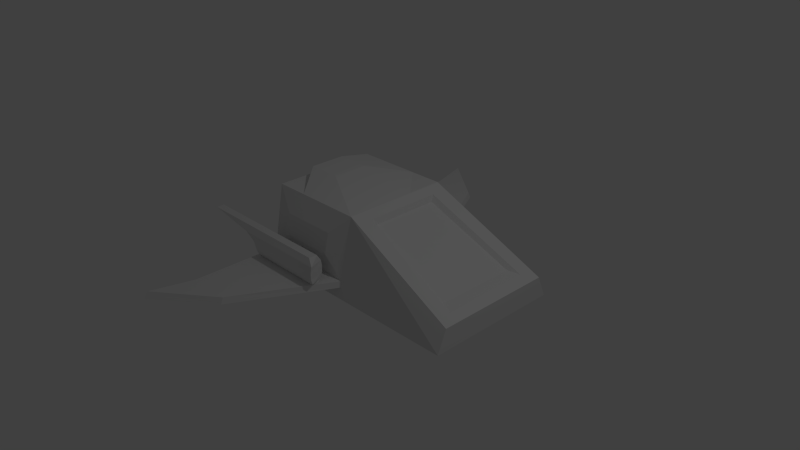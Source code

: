 # Source: ChromatoseShip.blend  (saved by Blender 2.75.0; exported with 4.5.12 LTS)
import bpy
from mathutils import Matrix  # noqa: F401  (used for matrix-valued properties, if any)

bpy.ops.wm.read_factory_settings(use_empty=True)
scene = bpy.context.scene
scene.name = 'Scene'

# ---- collections
col_collection_1 = bpy.data.collections.new('Collection 1'); scene.collection.children.link(col_collection_1)

# ---- world
world_world = bpy.data.worlds.new('World'); scene.world = world_world
world_world.color = (0.05088, 0.05088, 0.05088)
world_world.use_sun_shadow = False
world_world.sun_shadow_jitter_overblur = 0.0
world_world.cycles.sampling_method = 'MANUAL'
world_world.cycles.sample_map_resolution = 256

# ---- cameras
cam_camera = bpy.data.cameras.new('Camera')
cam_camera.clip_end = 100.0
cam_camera.lens = 35.0
cam_camera.sensor_width = 32.0
cam_camera.sensor_height = 18.0
cam_camera.ortho_scale = 7.314
cam_camera.dof.focus_distance = 0.0
cam_camera.dof.aperture_fstop = 128.0

# ---- lights
light_lamp = bpy.data.lights.new('Lamp', 'POINT')
light_lamp.transmission_factor = 0.0
light_lamp.cutoff_distance = 30.0
light_lamp.energy = 100.0
light_lamp.shadow_buffer_clip_start = 1.001
light_lamp.shadow_soft_size = 0.1
light_lamp.shadow_maximum_resolution = 0.006
light_lamp.use_absolute_resolution = True
light_lamp.cycles.use_multiple_importance_sampling = False

# ---- meshes
me_cube_002 = bpy.data.meshes.new('Cube.002')
me_cube_002.from_pydata([(-0.4874, 0.503, -0.3553), (-0.4874, -0.503, -0.3553), (-2.093, 1.0, 0.6324), (-1.77, 0.6009, 0.2301), (-1.77, -0.6009, 0.2301), (-2.093, -1.0, 0.6324), (-2.093, 0.8665, 0.3135), (-2.093, -0.8665, 0.3135), (-0.4631, 0.5526, -0.4434), (-0.4631, -0.5526, -0.4434), (-1.951, 0.6594, 0.2477), (-1.951, -0.6594, 0.2477), (-0.3214, 1.0, 0.6324), (0.0005772, 0.9169, -0.2093), (0.0005772, -0.9169, -0.2093), (-0.3214, -1.0, 0.6324), (0.8306, -0.9169, -0.2093), (1.153, -1.0, 0.6324), (0.8306, 0.9169, -0.2093), (1.153, 1.0, 0.6324), (-0.2786, 0.9701, 0.4734), (0.01666, 0.9773, 0.08478), (0.01666, -0.9773, 0.08478), (-0.2786, -0.9701, 0.4734), (0.8146, -0.9773, 0.08478), (1.11, -0.9701, 0.4734), (0.8146, 0.9773, 0.08478), (1.11, 0.9701, 0.4734), (-0.3214, -0.785, -0.5092), (1.153, -0.785, -0.5092), (1.153, 0.785, -0.5092), (-0.3214, 0.785, -0.5092), (-0.2725, -0.9534, 0.3847), (1.104, -0.9534, 0.3847), (1.104, 0.9534, 0.3847), (-0.2725, 0.9534, 0.3847), (-0.3214, 0.2617, -0.5092), (-0.3214, -0.2617, -0.5092), (0.1699, -0.785, -0.5092), (0.6613, -0.785, -0.5092), (1.153, -0.2617, -0.5092), (1.153, 0.2617, -0.5092), (0.6613, 0.785, -0.5092), (0.1699, 0.785, -0.5092), (1.108, 0.2617, -0.6324), (0.6168, 0.2617, -0.6324), (1.108, -0.2617, -0.6324), (0.6168, -0.2617, -0.6324), (-0.2786, 0.9701, 0.4734), (-0.0761, 1.177, 0.3847), (-0.0761, -1.177, 0.3847), (-0.2786, -0.9701, 0.4734), (1.059, -1.177, 0.3847), (1.11, -0.9701, 0.4734), (1.059, 1.177, 0.3847), (1.11, 0.9701, 0.4734), (0.4585, 2.337, 0.4734), (-0.05793, 1.294, 0.3847), (-0.05793, -1.294, 0.3847), (0.4585, -2.337, 0.4734), (1.052, -1.294, 0.3847), (1.11, -2.337, 0.4734), (1.052, 1.294, 0.3847), (1.11, 2.337, 0.4734), (1.277, 2.965, 0.4734), (1.277, -2.914, 0.3847), (1.277, -2.965, 0.4734), (1.277, 2.914, 0.3847), (-0.2725, -0.9534, 0.3847), (1.104, -0.9534, 0.3847), (1.104, 0.9534, 0.3847), (-0.2725, 0.9534, 0.3847), (0.4646, -2.297, 0.3847), (1.104, -2.297, 0.3847), (1.104, 2.297, 0.3847), (0.4646, 2.297, 0.3847), (-0.07575, -1.134, 0.3337), (1.059, -1.134, 0.3337), (1.059, 1.134, 0.3337), (-0.07575, 1.134, 0.3337), (-0.1564, -1.331, 0.3337), (1.052, -1.331, 0.3337), (1.052, 1.331, 0.3337), (-0.1564, 1.331, 0.3337), (-0.07575, -1.107, 0.2605), (1.059, -1.107, 0.2605), (1.059, 1.107, 0.2605), (-0.07575, 1.107, 0.2605), (-0.1564, -1.356, 0.2605), (1.052, -1.356, 0.2605), (1.052, 1.356, 0.2605), (-0.1564, 1.356, 0.2605), (-0.07575, -1.104, 0.1635), (1.105, -1.104, 0.1635), (1.105, 1.104, 0.1635), (-0.07575, 1.104, 0.1635), (-0.1564, -1.355, 0.1635), (1.098, -1.355, 0.1635), (1.098, 1.355, 0.1635), (-0.1564, 1.355, 0.1635), (-0.07575, -1.118, 0.0816), (1.299, -1.118, 0.0816), (1.299, 1.118, 0.0816), (-0.07575, 1.118, 0.0816), (-0.1564, -1.337, 0.0816), (1.292, -1.337, 0.0816), (1.292, 1.337, 0.0816), (-0.1564, 1.337, 0.0816), (-0.07575, -1.175, -0.007963), (2.093, -1.175, -0.007963), (2.093, 1.175, -0.007963), (-0.07575, 1.175, -0.007963), (-0.05762, -1.292, -0.007963), (2.086, -1.292, -0.007963), (2.086, 1.292, -0.007963), (-0.05762, 1.292, -0.007963)], [], [(15, 12, 2, 5), (20, 27, 55, 48), (29, 40, 41, 30, 19, 17), (35, 20, 48, 71), (12, 15, 17, 19), (47, 38, 28, 37), (6, 7, 5, 2), (0, 1, 4, 3), (28, 15, 5, 7), (12, 31, 6, 2), (9, 8, 31, 36, 37, 28), (10, 11, 7, 6), (11, 9, 28, 7), (8, 10, 6, 31), (1, 0, 8, 9), (3, 4, 11, 10), (4, 1, 9, 11), (0, 3, 10, 8), (20, 35, 31, 12), (32, 23, 15, 28), (24, 22, 14, 16), (25, 33, 29, 17), (23, 25, 17, 15), (34, 27, 19, 30), (21, 26, 18, 13), (27, 20, 12, 19), (16, 14, 28, 38, 39, 29), (13, 18, 30, 42, 43, 31), (35, 34, 26, 21), (21, 13, 31, 35), (14, 22, 32, 28), (24, 16, 29, 33), (18, 26, 34, 30), (43, 45, 36, 31), (45, 47, 37, 36), (30, 41, 44, 42), (42, 44, 45, 43), (41, 40, 46, 44), (44, 46, 47, 45), (40, 29, 39, 46), (46, 39, 38, 47), (22, 24, 33, 32), (51, 68, 72, 59), (69, 53, 61, 73), (27, 34, 70, 55), (33, 25, 53, 69), (23, 32, 68, 51), (34, 35, 71, 70), (25, 23, 51, 53), (32, 33, 69, 68), (57, 62, 82, 83), (53, 51, 59, 61), (58, 50, 76, 80), (71, 48, 56, 75), (48, 55, 63, 56), (55, 70, 74, 63), (75, 56, 64, 67), (74, 75, 67), (56, 63, 64), (63, 74, 67, 64), (73, 61, 66, 65), (59, 72, 65, 66), (61, 59, 66), (72, 73, 65), (52, 50, 68, 69), (49, 54, 70, 71), (58, 60, 73, 72), (62, 57, 75, 74), (60, 52, 69, 73), (50, 58, 72, 68), (57, 49, 71, 75), (54, 62, 74, 70), (82, 78, 86, 90), (76, 77, 85, 84), (54, 49, 79, 78), (49, 57, 83, 79), (52, 60, 81, 77), (60, 58, 80, 81), (50, 52, 77, 76), (62, 54, 78, 82), (85, 89, 97, 93), (87, 91, 99, 95), (80, 76, 84, 88), (83, 82, 90, 91), (78, 79, 87, 86), (79, 83, 91, 87), (77, 81, 89, 85), (81, 80, 88, 89), (95, 99, 107, 103), (94, 95, 103, 102), (89, 88, 96, 97), (84, 85, 93, 92), (90, 86, 94, 98), (88, 84, 92, 96), (91, 90, 98, 99), (86, 87, 95, 94), (104, 100, 108, 112), (106, 102, 110, 114), (93, 97, 105, 101), (97, 96, 104, 105), (92, 93, 101, 100), (98, 94, 102, 106), (96, 92, 100, 104), (99, 98, 106, 107), (110, 111, 115, 114), (108, 109, 113, 112), (107, 106, 114, 115), (102, 103, 111, 110), (103, 107, 115, 111), (101, 105, 113, 109), (105, 104, 112, 113), (100, 101, 109, 108)])
_uv = me_cube_002.uv_layers.new(name='UVMap')
_uv.uv.foreach_set('vector', [0.2713, 0.2349, 3.235e-08, 0.2349, 6.469e-08, 0.0, 0.2713, 3.178e-08, 0.0, 0.0, 0.0, 0.0, 0.0, 0.0, 0.0, 0.0, 0.8378, 0.2379, 0.8378, 0.1682, 0.8378, 0.09841, 0.8378, 0.02865, 0.9925, 0.0, 0.9925, 0.2666, 0.0, 0.0, 0.0, 0.0, 0.0, 0.0, 0.0, 0.0, 3.235e-08, 0.2349, 0.2713, 0.2349, 0.2713, 0.4303, 0.0, 0.4303, 0.3534, 0.3702, 0.2824, 0.3095, 0.2824, 0.2442, 0.3534, 0.2442, 0.4567, 0.6888, 0.4567, 0.4578, 0.4996, 0.44, 0.4996, 0.7066, 0.4571, 0.2205, 0.3207, 0.2205, 0.3074, 0.04372, 0.4704, 0.04372, 0.5065, 0.1965, 0.6639, 0.1965, 0.6639, 0.4326, 0.6185, 0.4326, 0.6639, 0.1965, 0.8214, 0.1965, 0.7093, 0.4326, 0.6639, 0.4326, 0.3139, 0.2247, 0.4639, 0.2247, 0.4954, 0.2442, 0.4244, 0.2442, 0.3534, 0.2442, 0.2824, 0.2442, 0.4784, 0.01953, 0.2994, 0.01953, 0.2713, 3.178e-08, 0.5065, 0.0, 0.2994, 0.01953, 0.3139, 0.2247, 0.2824, 0.2442, 0.2713, 3.178e-08, 0.4639, 0.2247, 0.4784, 0.01953, 0.5065, 0.0, 0.4954, 0.2442, 0.8555, 0.4073, 0.8555, 0.2732, 0.8678, 0.2666, 0.8678, 0.4139, 0.4704, 0.04372, 0.3074, 0.04372, 0.2994, 0.01953, 0.4784, 0.01953, 0.7597, 0.9059, 0.7583, 0.719, 0.7686, 0.7109, 0.7686, 0.9284, 0.7686, 0.9203, 0.77, 0.7334, 0.7789, 0.7109, 0.7789, 0.9284, 0.6858, 0.1908, 0.6981, 0.19, 0.8214, 0.1965, 0.6639, 0.1965, 0.6298, 0.19, 0.642, 0.1908, 0.6639, 0.1965, 0.5065, 0.1965, 0.5899, 0.04505, 0.5899, 0.1514, 0.5493, 0.1535, 0.5493, 0.04291, 0.642, 0.005712, 0.6298, 0.006518, 0.5065, 1.319e-05, 0.6639, 0.0, 0.642, 0.1908, 0.642, 0.005712, 0.6639, 0.0, 0.6639, 0.1965, 0.6981, 0.006518, 0.6858, 0.005712, 0.6639, 0.0, 0.8214, 1.32e-05, 0.7379, 0.1514, 0.7379, 0.04505, 0.7786, 0.04291, 0.7786, 0.1535, 0.6858, 0.005712, 0.6858, 0.1908, 0.6639, 0.1965, 0.6639, 0.0, 0.5493, 0.04291, 0.5493, 0.1535, 0.5065, 0.1965, 0.5065, 0.131, 0.5065, 0.0655, 0.5065, 1.319e-05, 0.7786, 0.1535, 0.7786, 0.04291, 0.8214, 1.32e-05, 0.8214, 0.0655, 0.8214, 0.131, 0.8214, 0.1965, 0.6981, 0.19, 0.6981, 0.006518, 0.7379, 0.04505, 0.7379, 0.1514, 0.7379, 0.1514, 0.7786, 0.1535, 0.8214, 0.1965, 0.6981, 0.19, 0.5493, 0.1535, 0.5899, 0.1514, 0.6298, 0.19, 0.5065, 0.1965, 0.5899, 0.04505, 0.5493, 0.04291, 0.5065, 1.319e-05, 0.6298, 0.006518, 0.7786, 0.04291, 0.7379, 0.04505, 0.6981, 0.006518, 0.8214, 1.32e-05, 0.4954, 0.3095, 0.4244, 0.3702, 0.4244, 0.2442, 0.4954, 0.2442, 0.4244, 0.3702, 0.3534, 0.3702, 0.3534, 0.2442, 0.4244, 0.2442, 0.4954, 0.44, 0.4244, 0.44, 0.4244, 0.4354, 0.4954, 0.3747, 0.4954, 0.3747, 0.4244, 0.4354, 0.4244, 0.3702, 0.4954, 0.3095, 0.8378, 0.09841, 0.8378, 0.1682, 0.8214, 0.1682, 0.8214, 0.09841, 0.4244, 0.4354, 0.3534, 0.4354, 0.3534, 0.3702, 0.4244, 0.3702, 0.3534, 0.44, 0.2824, 0.44, 0.2824, 0.3747, 0.3534, 0.4354, 0.3534, 0.4354, 0.2824, 0.3747, 0.2824, 0.3095, 0.3534, 0.3702, 0.5899, 0.1514, 0.5899, 0.04505, 0.6298, 0.006518, 0.6298, 0.19, 0.5033, 0.8894, 0.4911, 0.8907, 0.4909, 0.711, 0.5033, 0.7066, 0.2682, 0.6984, 0.2562, 0.6962, 0.2554, 0.5139, 0.2674, 0.5193, 0.0, 0.0, 0.0, 0.0, 0.0, 0.0, 0.0, 0.0, 0.0, 0.0, 0.0, 0.0, 0.0, 0.0, 0.0, 0.0, 0.0, 0.0, 0.0, 0.0, 0.0, 0.0, 0.0, 0.0, 0.0, 0.0, 0.0, 0.0, 0.0, 0.0, 0.0, 0.0, 0.0, 0.0, 0.0, 0.0, 0.0, 0.0, 0.0, 0.0, 0.0, 0.0, 0.0, 0.0, 0.0, 0.0, 0.0, 0.0, 0.9314, 0.4457, 0.9314, 0.5937, 0.9252, 0.5936, 0.9252, 0.4326, 0.1867, 0.6971, 0.0, 0.7124, 0.08372, 0.5227, 0.1713, 0.5155, 0.1288, 0.7315, 0.1371, 0.7179, 0.1386, 0.7124, 0.1386, 0.7407, 0.7462, 0.7109, 0.7583, 0.7122, 0.7583, 0.895, 0.7459, 0.8906, 0.5065, 0.4326, 0.6932, 0.4479, 0.6778, 0.6295, 0.5902, 0.6223, 0.2562, 0.7005, 0.2682, 0.6984, 0.2674, 0.8775, 0.2554, 0.8828, 0.8046, 0.8213, 0.7919, 0.8208, 0.7918, 0.7109, 0.8046, 0.7123, 0.4407, 0.5239, 0.3546, 0.5313, 0.4567, 0.44, 0.5902, 0.6223, 0.6778, 0.6295, 0.6932, 0.7147, 0.2554, 0.8828, 0.2674, 0.8775, 0.2682, 0.9596, 0.2562, 0.9664, 0.2674, 0.5193, 0.2554, 0.5139, 0.2562, 0.4303, 0.2682, 0.4371, 0.7791, 0.7114, 0.7918, 0.7109, 0.7918, 0.82, 0.7789, 0.8213, 0.1713, 0.5155, 0.08372, 0.5227, 0.1867, 0.4303, 0.7765, 0.6196, 0.8626, 0.627, 0.8786, 0.7109, 0.8699, 0.4777, 0.717, 0.4645, 0.6932, 0.4326, 0.8786, 0.4486, 0.2952, 0.6864, 0.4481, 0.6732, 0.4567, 0.7023, 0.2713, 0.7184, 0.7181, 0.4803, 0.8676, 0.4933, 0.8626, 0.627, 0.7765, 0.6196, 0.4457, 0.6577, 0.2962, 0.6706, 0.3546, 0.5313, 0.4407, 0.5239, 0.8676, 0.4933, 0.8699, 0.4777, 0.8786, 0.4486, 0.8626, 0.627, 0.717, 0.4645, 0.7181, 0.4803, 0.7765, 0.6196, 0.6932, 0.4326, 0.2962, 0.6706, 0.2952, 0.6864, 0.2713, 0.7184, 0.3546, 0.5313, 0.4481, 0.6732, 0.4457, 0.6577, 0.4407, 0.5239, 0.4567, 0.7023, 0.07514, 0.7427, 0.07515, 0.7165, 0.08506, 0.7129, 0.08506, 0.746, 0.7399, 0.711, 0.7399, 0.8622, 0.7306, 0.8622, 0.7306, 0.711, 0.9841, 0.5704, 0.9841, 0.7217, 0.978, 0.7216, 0.978, 0.5704, 0.1469, 0.7352, 0.1386, 0.7216, 0.1483, 0.7124, 0.1483, 0.7407, 0.09854, 0.7363, 0.09852, 0.7207, 0.1054, 0.7158, 0.1054, 0.742, 0.1867, 0.5914, 0.1867, 0.4434, 0.1929, 0.4303, 0.1929, 0.5914, 0.7459, 0.7109, 0.7459, 0.8622, 0.7399, 0.8622, 0.7399, 0.711, 0.06823, 0.7378, 0.06825, 0.7221, 0.07515, 0.7165, 0.07514, 0.7427, 0.1153, 0.7456, 0.1153, 0.7124, 0.1288, 0.7125, 0.1288, 0.746, 0.0003703, 0.7238, 0.03411, 0.722, 0.03411, 0.7348, 0.0, 0.7366, 0.06473, 0.7594, 0.03807, 0.7576, 0.03448, 0.748, 0.06823, 0.7498, 0.9252, 0.4326, 0.9252, 0.5936, 0.9159, 0.5936, 0.9159, 0.4326, 0.978, 0.5704, 0.978, 0.7216, 0.9687, 0.7216, 0.9687, 0.5704, 0.003953, 0.7142, 0.03062, 0.7124, 0.03411, 0.722, 0.0003703, 0.7238, 0.1054, 0.742, 0.1054, 0.7158, 0.1153, 0.7124, 0.1153, 0.7456, 0.1929, 0.5914, 0.1929, 0.4303, 0.2022, 0.4303, 0.2022, 0.5914, 0.0, 0.7366, 0.03411, 0.7348, 0.03169, 0.7456, 0.001963, 0.7474, 0.9558, 0.5642, 0.9558, 0.7216, 0.9445, 0.7216, 0.9445, 0.5384, 0.2022, 0.5914, 0.2022, 0.4303, 0.2153, 0.4303, 0.2153, 0.5976, 0.7306, 0.711, 0.7306, 0.8622, 0.7176, 0.8684, 0.7176, 0.711, 0.08506, 0.746, 0.08506, 0.7129, 0.09852, 0.7124, 0.09852, 0.7459, 0.06823, 0.7498, 0.03448, 0.748, 0.03411, 0.7352, 0.06823, 0.737, 0.9159, 0.4326, 0.9159, 0.5936, 0.9028, 0.5998, 0.9028, 0.4326, 0.9687, 0.5704, 0.9687, 0.7216, 0.9558, 0.7216, 0.9558, 0.5642, 0.0658, 0.7262, 0.03608, 0.7244, 0.04389, 0.7126, 0.05981, 0.7124, 0.4876, 0.8133, 0.4579, 0.8132, 0.4627, 0.7066, 0.4786, 0.7071, 0.8555, 0.4001, 0.8214, 0.4001, 0.8246, 0.3733, 0.8544, 0.3732, 0.2153, 0.5976, 0.2153, 0.4303, 0.2266, 0.4303, 0.2266, 0.6234, 0.7176, 0.711, 0.7176, 0.8684, 0.7063, 0.8942, 0.7063, 0.711, 0.4909, 0.8401, 0.4567, 0.8401, 0.4579, 0.8132, 0.4876, 0.8133, 0.06823, 0.737, 0.03411, 0.7352, 0.03608, 0.7244, 0.0658, 0.7262, 0.9028, 0.4326, 0.9028, 0.5998, 0.8915, 0.6256, 0.8915, 0.4326, 1.0, 0.4326, 1.0, 0.7207, 0.9841, 0.7182, 0.9841, 0.4335, 0.2554, 0.4303, 0.2554, 0.7184, 0.2395, 0.7175, 0.2395, 0.4327, 0.8915, 0.4326, 0.8915, 0.6256, 0.8786, 0.7314, 0.8786, 0.4457, 0.9445, 0.5384, 0.9445, 0.7216, 0.9314, 0.7216, 0.9314, 0.4326, 0.001963, 0.7474, 0.03169, 0.7456, 0.0257, 0.7594, 0.009778, 0.7592, 0.8544, 0.3732, 0.8246, 0.3733, 0.8336, 0.267, 0.8496, 0.2666, 0.2266, 0.6234, 0.2266, 0.4303, 0.2395, 0.4435, 0.2395, 0.7292, 0.7063, 0.711, 0.7063, 0.8942, 0.6932, 1.0, 0.6932, 0.711])
me_cube_002.use_remesh_preserve_volume = False
me_cube_002.use_remesh_preserve_attributes = False
me_cube_002.use_mirror_vertex_groups = False
me_cube_002.update()

# ---- objects
ob_cube = bpy.data.objects.new('Cube', me_cube_002)
ob_lamp = bpy.data.objects.new('Lamp', light_lamp)
ob_camera = bpy.data.objects.new('Camera', cam_camera)

# ---- transforms, parenting, visibility, modifiers, constraints
ob_cube.location = (-0.5919, 0.6555, -0.02786)
ob_cube.rotation_euler = (-0.0, 3.142, -0.0)
ob_cube.lineart.crease_threshold = 0.0
ob_lamp.location = (4.076, 1.005, 5.904)
ob_lamp.rotation_euler = (0.6503, 0.05522, 1.866)
ob_lamp.lock_rotations_4d = False
ob_lamp.empty_display_type = 'ARROWS'
ob_lamp.color = (0.0, 0.0, 0.0, 0.0)
ob_lamp.lineart.crease_threshold = 0.0
ob_camera.location = (7.481, -6.508, 5.344)
ob_camera.rotation_euler = (1.109, 0.01082, 0.8149)
ob_camera.lock_rotations_4d = False
ob_camera.empty_display_type = 'ARROWS'
ob_camera.color = (0.0, 0.0, 0.0, 0.0)
ob_camera.display_type = 'WIRE'
ob_camera.lineart.crease_threshold = 0.0

# ---- collection membership
col_collection_1.objects.link(ob_cube)
col_collection_1.objects.link(ob_lamp)
col_collection_1.objects.link(ob_camera)

# ---- scene / render settings (as saved in the file)
scene.camera = ob_camera
scene.frame_start = 1; scene.frame_end = 250; scene.frame_set(3)
scene.render.engine = 'BLENDER_EEVEE_NEXT'
scene.render.resolution_percentage = 50
scene.render.dither_intensity = 0.0
scene.cycles.use_denoising = False
scene.cycles.samples = 10
scene.cycles.sampling_pattern = 'TABULATED_SOBOL'
scene.cycles.light_sampling_threshold = 0.0
scene.cycles.use_adaptive_sampling = False
scene.cycles.use_light_tree = False
scene.cycles.blur_glossy = 0.0
scene.cycles.pixel_filter_type = 'GAUSSIAN'
scene.cycles.sample_clamp_indirect = 0.0
scene.view_settings.view_transform = 'Standard'
bpy.context.view_layer.update()
